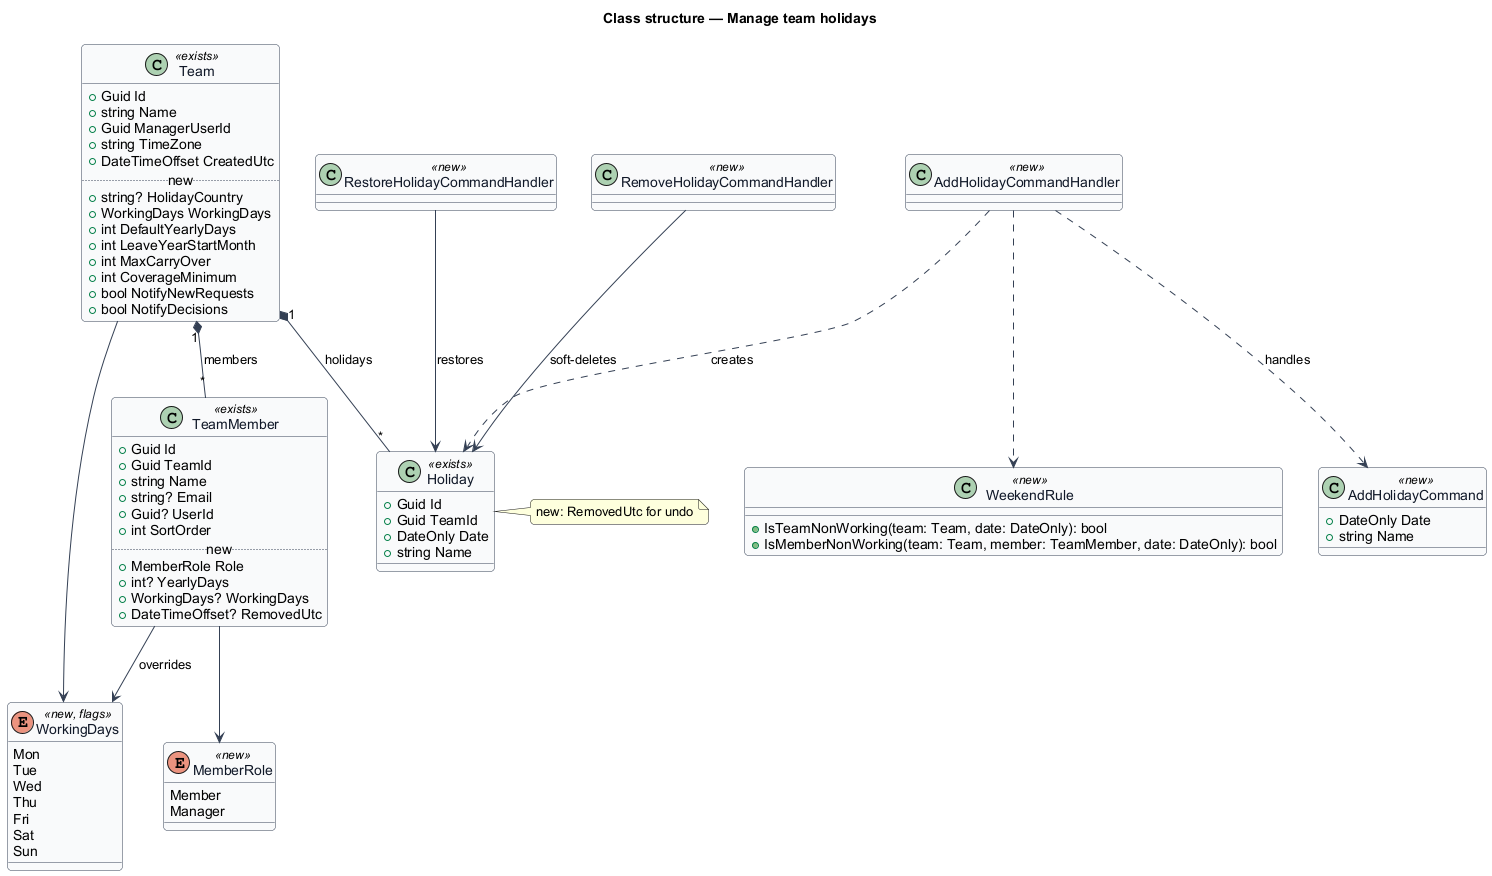

The diagram above was rendered by PlantUML. Its source (embedded in the PNG):
@startuml
skinparam backgroundColor #FFFFFF
skinparam shadowing false
skinparam roundcorner 8
skinparam defaultFontName Arial
skinparam ArrowColor #344054
skinparam class {
  BorderColor #344054
  FontColor #101828
  BackgroundColor #F9FAFB
}
title Class structure — Manage team holidays

class Team <<exists>> {
  +Guid Id
  +string Name
  +Guid ManagerUserId
  +string TimeZone
  +DateTimeOffset CreatedUtc
  .. new ..
  +string? HolidayCountry
  +WorkingDays WorkingDays
  +int DefaultYearlyDays
  +int LeaveYearStartMonth
  +int MaxCarryOver
  +int CoverageMinimum
  +bool NotifyNewRequests
  +bool NotifyDecisions
}
class TeamMember <<exists>> {
  +Guid Id
  +Guid TeamId
  +string Name
  +string? Email
  +Guid? UserId
  +int SortOrder
  .. new ..
  +MemberRole Role
  +int? YearlyDays
  +WorkingDays? WorkingDays
  +DateTimeOffset? RemovedUtc
}
class Holiday <<exists>> {
  +Guid Id
  +Guid TeamId
  +DateOnly Date
  +string Name
}
enum WorkingDays <<new, flags>> {
  Mon
  Tue
  Wed
  Thu
  Fri
  Sat
  Sun
}
enum MemberRole <<new>> {
  Member
  Manager
}
Team "1" *-- "*" TeamMember : members
Team "1" *-- "*" Holiday : holidays
Team --> WorkingDays
TeamMember --> MemberRole
TeamMember --> WorkingDays : overrides

class AddHolidayCommand <<new>> {
  +DateOnly Date
  +string Name
}
class AddHolidayCommandHandler <<new>>
class RemoveHolidayCommandHandler <<new>>
class RestoreHolidayCommandHandler <<new>>
class WeekendRule <<new>> {
  +IsTeamNonWorking(team: Team, date: DateOnly): bool
  +IsMemberNonWorking(team: Team, member: TeamMember, date: DateOnly): bool
}
AddHolidayCommandHandler ..> AddHolidayCommand : handles
AddHolidayCommandHandler ..> WeekendRule
AddHolidayCommandHandler ..> Holiday : creates
RemoveHolidayCommandHandler --> Holiday : soft-deletes
RestoreHolidayCommandHandler --> Holiday : restores
note right of Holiday : new: RemovedUtc for undo
@enduml